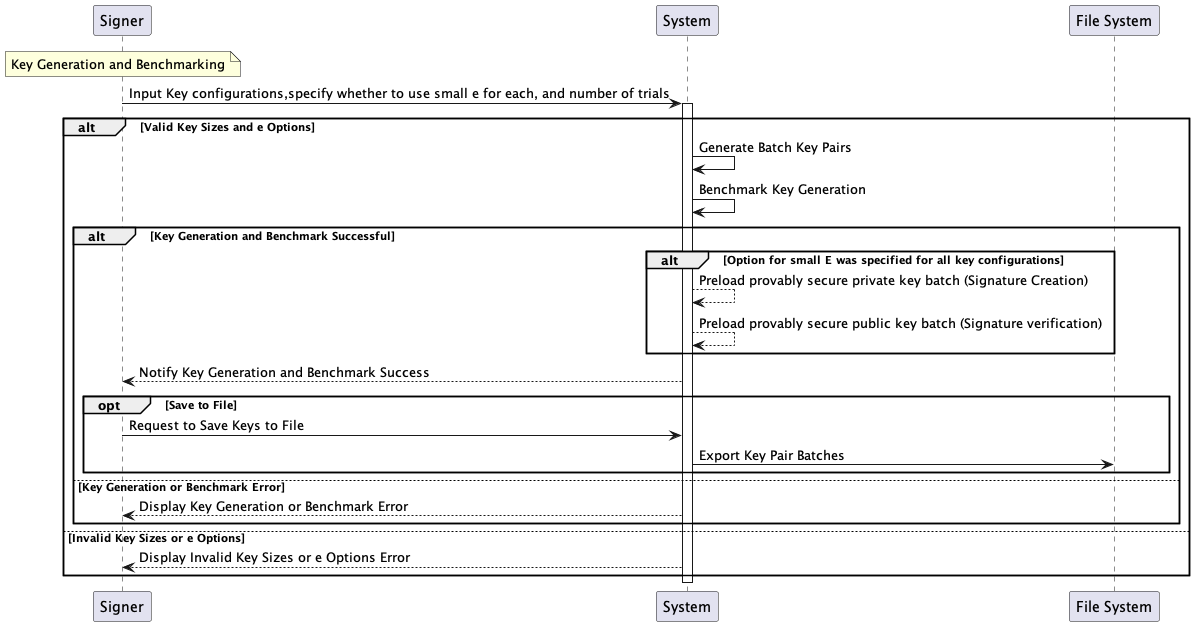

The diagram above was rendered by PlantUML. Its source (embedded in the PNG):
@startuml

participant "Signer" as S
participant "System" as Sys
participant "File System" as FS

note over S: Key Generation and Benchmarking
S -> Sys: Input Key configurations,specify whether to use small e for each, and number of trials
activate Sys

alt Valid Key Sizes and e Options
    Sys -> Sys: Generate Batch Key Pairs
    Sys -> Sys: Benchmark Key Generation
    alt Key Generation and Benchmark Successful
        alt Option for small E was specified for all key configurations
           Sys --> Sys: Preload provably secure private key batch (Signature Creation)
           Sys --> Sys: Preload provably secure public key batch (Signature verification)
        end alt
        Sys --> S: Notify Key Generation and Benchmark Success
        opt Save to File
            S -> Sys: Request to Save Keys to File
            Sys -> FS: Export Key Pair Batches
        end opt
    else Key Generation or Benchmark Error
        Sys --> S: Display Key Generation or Benchmark Error
    end alt
else Invalid Key Sizes or e Options
    Sys --> S: Display Invalid Key Sizes or e Options Error
end alt
deactivate Sys

@enduml